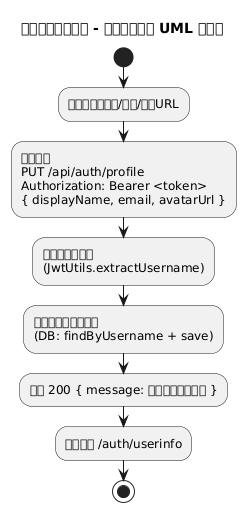

The diagram above was rendered by PlantUML. Its source (embedded in the PNG):
@startuml
title 企业文件管理系统 - 个人资料更新 UML 活动图

start
:前端编辑显示名/邮箱/头像URL;
:前端提交\nPUT /api/auth/profile\nAuthorization: Bearer <token>\n{ displayName, email, avatarUrl };
:后端解析用户名\n(JwtUtils.extractUsername);
:查询用户并应用变更\n(DB: findByUsername + save);
:返回 200 { message: 个人信息更新成功 };
:前端刷新 /auth/userinfo;
stop

@enduml